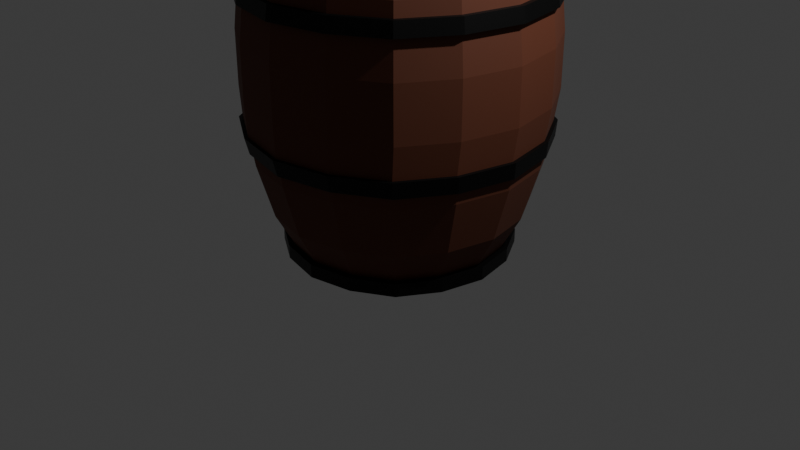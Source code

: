 # Source: Barrel.blend  (saved by Blender 4.4.32; exported with 4.5.12 LTS)
import bpy
from mathutils import Matrix  # noqa: F401  (used for matrix-valued properties, if any)

bpy.ops.wm.read_factory_settings(use_empty=True)
scene = bpy.context.scene
scene.name = 'Scene'

# ---- collections
col_collection = bpy.data.collections.new('Collection'); scene.collection.children.link(col_collection)

# ---- materials (node trees are filled in below, after node groups)
mat_fitting = bpy.data.materials.new('fitting')
mat_wood = bpy.data.materials.new('wood')

# ---- material node trees
mat_fitting.use_nodes = True; mat_fitting.node_tree.nodes.clear()
_N = mat_fitting.node_tree.nodes; _L = mat_fitting.node_tree.links
n0 = _N.new('ShaderNodeBsdfPrincipled'); n0.name = 'プリンシプルBSDF'; n0.location = (10, 300)
n0.inputs[0].default_value = (0.0, 0.0, 0.0, 1.0)
n0.inputs[1].default_value = 0.4286
n1 = _N.new('ShaderNodeOutputMaterial'); n1.name = 'マテリアル出力'; n1.location = (300, 300)
_L.new(n0.outputs[0], n1.inputs[0])
n1.is_active_output = True
mat_wood.use_nodes = True; mat_wood.node_tree.nodes.clear()
_N = mat_wood.node_tree.nodes; _L = mat_wood.node_tree.links
n0 = _N.new('ShaderNodeBsdfPrincipled'); n0.name = 'プリンシプルBSDF'; n0.location = (10, 300)
n0.inputs[0].default_value = (0.107, 0.02586, 0.008638, 1.0)
n0.inputs[2].default_value = 0.7222
n1 = _N.new('ShaderNodeOutputMaterial'); n1.name = 'マテリアル出力'; n1.location = (300, 300)
_L.new(n0.outputs[0], n1.inputs[0])
n1.is_active_output = True

# ---- world
world_world = bpy.data.worlds.new('World'); scene.world = world_world
world_world.use_nodes = True; world_world.node_tree.nodes.clear()
_N = world_world.node_tree.nodes; _L = world_world.node_tree.links
n0 = _N.new('ShaderNodeOutputWorld'); n0.name = 'World Output'; n0.location = (300, 300)
n1 = _N.new('ShaderNodeBackground'); n1.name = 'Background'; n1.location = (10, 300)
n1.inputs[0].default_value = (0.05088, 0.05088, 0.05088, 1.0)
_L.new(n1.outputs[0], n0.inputs[0])
n0.is_active_output = True
world_world.color = (0.05088, 0.05088, 0.05088)
world_world.sun_shadow_jitter_overblur = 0.0

# ---- cameras
cam_camera = bpy.data.cameras.new('Camera')
cam_camera.clip_end = 100.0
cam_camera.ortho_scale = 7.314

# ---- lights
light_light = bpy.data.lights.new('Light', 'POINT')
light_light.energy = 1000.0
light_light.shadow_soft_size = 0.1

# ---- meshes
me_cube = bpy.data.meshes.new('Cube')
me_cube.from_pydata([(0.7855, -0.7855, -0.09798), (0.7855, 0.7855, -0.09798), (-0.7855, 0.7855, -0.09798), (-0.7855, -0.7855, -0.09798), (1.093, 5.727e-10, -0.09798), (2.371e-09, 1.093, -0.09798), (2.371e-09, -1.093, -0.09798), (-1.093, 5.727e-10, -0.09798), (1.003, -0.426, -0.09798), (0.426, 1.003, -0.09798), (-0.426, -1.003, -0.09798), (-1.003, 0.426, -0.09798), (1.003, 0.426, -0.09798), (-0.426, 1.003, -0.09798), (0.426, -1.003, -0.09798), (-1.003, -0.426, -0.09798), (0.92, -0.92, 0.2433), (0.92, 0.92, 0.2433), (-0.92, 0.92, 0.2433), (-0.92, -0.92, 0.2433), (1.28, 6.707e-10, 0.2433), (-4.645e-10, 1.28, 0.2433), (-4.645e-10, -1.28, 0.2433), (-1.28, 6.707e-10, 0.2433), (1.175, -0.4989, 0.2433), (0.4989, 1.175, 0.2433), (-0.4989, -1.175, 0.2433), (-1.175, 0.4989, 0.2433), (1.175, 0.4989, 0.2433), (-0.4989, 1.175, 0.2433), (0.4989, -1.175, 0.2433), (-1.175, -0.4989, 0.2433), (1.036, -1.036, 0.7946), (1.036, 1.036, 0.7946), (-1.036, 1.036, 0.7946), (-1.036, -1.036, 0.7946), (1.441, 1.223e-09, 0.7946), (1.101e-09, 1.441, 0.7946), (1.101e-09, -1.441, 0.7946), (-1.441, 1.223e-09, 0.7946), (1.322, -0.5616, 0.7946), (0.5616, 1.322, 0.7946), (-0.5616, -1.322, 0.7946), (-1.322, 0.5616, 0.7946), (1.322, 0.5616, 0.7946), (-0.5616, 1.322, 0.7946), (0.5616, -1.322, 0.7946), (-1.322, -0.5616, 0.7946), (1.091, -1.091, 1.414), (1.091, 1.091, 1.414), (-1.091, 1.091, 1.414), (-1.091, -1.091, 1.414), (1.518, 1.228e-09, 1.414), (1.239e-08, 1.518, 1.414), (1.239e-08, -1.518, 1.414), (-1.518, 1.228e-09, 1.414), (1.393, -0.5916, 1.414), (0.5916, 1.393, 1.414), (-0.5916, -1.393, 1.414), (-1.393, 0.5916, 1.414), (1.393, 0.5916, 1.414), (-0.5916, 1.393, 1.414), (0.5916, -1.393, 1.414), (-1.393, -0.5916, 1.414), (1.092, -1.092, 1.974), (1.092, 1.092, 1.974), (-1.092, 1.092, 1.974), (-1.092, -1.092, 1.974), (1.52, 1.234e-09, 1.974), (2.104e-09, 1.52, 1.974), (2.104e-09, -1.52, 1.974), (-1.52, 1.234e-09, 1.974), (1.395, -0.5924, 1.974), (0.5924, 1.395, 1.974), (-0.5924, -1.395, 1.974), (-1.395, 0.5924, 1.974), (1.395, 0.5924, 1.974), (-0.5924, 1.395, 1.974), (0.5924, -1.395, 1.974), (-1.395, -0.5924, 1.974), (1.042, -1.042, 2.639), (1.042, 1.042, 2.639), (-1.042, 1.042, 2.639), (-1.042, -1.042, 2.639), (1.45, 1.04e-09, 2.639), (-6.866e-09, 1.45, 2.639), (-6.866e-09, -1.45, 2.639), (-1.45, 1.04e-09, 2.639), (1.33, -0.5649, 2.639), (0.5649, 1.33, 2.639), (-0.5649, -1.33, 2.639), (-1.33, 0.5649, 2.639), (1.33, 0.5649, 2.639), (-0.5649, 1.33, 2.639), (0.5649, -1.33, 2.639), (-1.33, -0.5649, 2.639), (0.9227, -0.9227, 3.171), (0.9227, 0.9227, 3.171), (-0.9227, 0.9227, 3.171), (-0.9227, -0.9227, 3.171), (1.284, 1.347e-09, 3.171), (-5.23e-09, 1.284, 3.171), (-5.23e-09, -1.284, 3.171), (-1.284, 1.347e-09, 3.171), (1.178, -0.5004, 3.171), (0.5004, 1.178, 3.171), (-0.5004, -1.178, 3.171), (-1.178, 0.5004, 3.171), (1.178, 0.5004, 3.171), (-0.5004, 1.178, 3.171), (0.5004, -1.178, 3.171), (-1.178, -0.5004, 3.171), (0.7795, -0.7795, 3.492), (0.7795, 0.7795, 3.492), (-0.7795, 0.7795, 3.492), (-0.7795, -0.7795, 3.492), (1.085, 1.716e-09, 3.492), (-9.649e-09, 1.085, 3.492), (-9.649e-09, -1.085, 3.492), (-1.085, 1.716e-09, 3.492), (0.9952, -0.4227, 3.492), (0.4227, 0.9952, 3.492), (-0.4227, -0.9952, 3.492), (-0.9952, 0.4227, 3.492), (0.9952, 0.4227, 3.492), (-0.4227, 0.9952, 3.492), (0.4227, -0.9952, 3.492), (-0.9952, -0.4227, 3.492), (-1.061, -0.4506, -0.09798), (0.4506, -1.061, -0.09798), (-0.4506, 1.061, -0.09798), (1.061, 0.4506, -0.09798), (-1.061, 0.4506, -0.09798), (-0.4506, -1.061, -0.09798), (0.4506, 1.061, -0.09798), (1.061, -0.4506, -0.09798), (-1.156, 6.057e-10, -0.09798), (2.507e-09, -1.156, -0.09798), (2.507e-09, 1.156, -0.09798), (1.156, 6.057e-10, -0.09798), (-0.8309, -0.8309, -0.09798), (-0.8309, 0.8309, -0.09798), (0.8309, 0.8309, -0.09798), (0.8309, -0.8309, -0.09798), (0.8164, -0.8164, 3.492), (0.8164, 0.8164, 3.492), (-0.8164, 0.8164, 3.492), (-0.8164, -0.8164, 3.492), (1.136, 2.062e-09, 3.492), (-1.011e-08, 1.136, 3.492), (-1.011e-08, -1.136, 3.492), (-1.136, 2.062e-09, 3.492), (1.042, -0.4427, 3.492), (0.4427, 1.042, 3.492), (-0.4427, -1.042, 3.492), (-1.042, 0.4427, 3.492), (1.042, 0.4427, 3.492), (-0.4427, 1.042, 3.492), (0.4427, -1.042, 3.492), (-1.042, -0.4427, 3.492), (0.8164, -0.8164, 3.627), (0.8164, 0.8164, 3.627), (-0.8164, 0.8164, 3.627), (-0.8164, -0.8164, 3.627), (1.136, 2.062e-09, 3.627), (-1.011e-08, 1.136, 3.627), (-1.011e-08, -1.136, 3.627), (-1.136, 2.062e-09, 3.627), (1.042, -0.4427, 3.627), (0.4427, 1.042, 3.627), (-0.4427, -1.042, 3.627), (-1.042, 0.4427, 3.627), (1.042, 0.4427, 3.627), (-0.4427, 1.042, 3.627), (0.4427, -1.042, 3.627), (-1.042, -0.4427, 3.627), (-0.9566, -0.4063, -0.2352), (0.4063, -0.9566, -0.2352), (-0.4063, 0.9566, -0.2352), (0.9566, 0.4063, -0.2352), (-0.9566, 0.4063, -0.2352), (-0.4063, -0.9566, -0.2352), (0.4063, 0.9566, -0.2352), (0.9566, -0.4063, -0.2352), (-1.043, 1.278e-09, -0.2352), (2.261e-09, -1.043, -0.2352), (2.261e-09, 1.043, -0.2352), (1.043, 1.278e-09, -0.2352), (-0.7493, -0.7493, -0.2352), (-0.7493, 0.7493, -0.2352), (0.7493, 0.7493, -0.2352), (0.7493, -0.7493, -0.2352), (0.8309, -0.8309, -0.2352), (0.8309, 0.8309, -0.2352), (-0.8309, 0.8309, -0.2352), (-0.8309, -0.8309, -0.2352), (1.156, 6.057e-10, -0.2352), (2.507e-09, 1.156, -0.2352), (2.507e-09, -1.156, -0.2352), (-1.156, 6.057e-10, -0.2352), (1.061, -0.4506, -0.2352), (0.4506, 1.061, -0.2352), (-0.4506, -1.061, -0.2352), (-1.061, 0.4506, -0.2352), (1.061, 0.4506, -0.2352), (-0.4506, 1.061, -0.2352), (0.4506, -1.061, -0.2352), (-1.061, -0.4506, -0.2352), (0.5678, 1.337, 0.9228), (-1.337, -0.5678, 0.9228), (-1.047, -1.047, 0.9228), (1.337, -0.5678, 0.9228), (0.5678, -1.337, 0.9228), (1.047, -1.047, 0.9228), (3.437e-09, 1.457, 0.9228), (1.047, 1.047, 0.9228), (1.457, 1.224e-09, 0.9228), (1.337, 0.5678, 0.9228), (-1.337, 0.5678, 0.9228), (-1.457, 1.224e-09, 0.9228), (-0.5678, 1.337, 0.9228), (-1.047, 1.047, 0.9228), (-0.5678, -1.337, 0.9228), (3.437e-09, -1.457, 0.9228), (0.7493, -0.7493, -0.1399), (0.7493, 0.7493, -0.1399), (-0.7493, 0.7493, -0.1399), (-0.7493, -0.7493, -0.1399), (1.043, 1.278e-09, -0.1399), (2.261e-09, 1.043, -0.1399), (2.261e-09, -1.043, -0.1399), (-1.043, 1.278e-09, -0.1399), (0.9566, -0.4063, -0.1399), (0.4063, 0.9566, -0.1399), (-0.4063, -0.9566, -0.1399), (-0.9566, 0.4063, -0.1399), (0.9566, 0.4063, -0.1399), (-0.4063, 0.9566, -0.1399), (0.4063, -0.9566, -0.1399), (-0.9566, -0.4063, -0.1399), (0.5846, 1.386, 1.089), (-1.405, -0.6041, 1.089), (-1.102, -1.105, 1.089), (1.388, -0.6041, 1.089), (0.5846, -1.407, 1.089), (1.085, -1.105, 1.089), (-0.008542, 1.511, 1.089), (1.085, 1.083, 1.089), (1.514, -0.01094, 1.089), (1.388, 0.5822, 1.089), (-1.405, 0.5822, 1.089), (-1.531, -0.01094, 1.089), (-0.6017, 1.386, 1.089), (-1.102, 1.083, 1.089), (-0.6017, -1.407, 1.089), (-0.008542, -1.533, 1.089), (3.243e-09, -1.494, 0.9228), (-0.5821, -1.37, 0.9228), (-1.073, 1.073, 0.9228), (-0.5821, 1.37, 0.9228), (-1.494, 1.442e-09, 0.9228), (-1.37, 0.5821, 0.9228), (1.37, 0.5821, 0.9228), (1.494, 1.442e-09, 0.9228), (1.073, 1.073, 0.9228), (3.243e-09, 1.494, 0.9228), (1.073, -1.073, 0.9228), (0.5821, -1.37, 0.9228), (1.37, -0.5821, 0.9228), (-1.073, -1.073, 0.9228), (-1.37, -0.5821, 0.9228), (0.5821, 1.37, 0.9228), (0.7522, -0.7522, 3.627), (0.7522, 0.7522, 3.627), (-0.7522, 0.7522, 3.627), (-0.7522, -0.7522, 3.627), (1.047, 2.046e-09, 3.627), (-9.311e-09, 1.047, 3.627), (-9.311e-09, -1.047, 3.627), (-1.047, 2.046e-09, 3.627), (0.9603, -0.4079, 3.627), (0.4079, 0.9603, 3.627), (-0.4079, -0.9603, 3.627), (-0.9603, 0.4079, 3.627), (0.9603, 0.4079, 3.627), (-0.4079, 0.9603, 3.627), (0.4079, -0.9603, 3.627), (-0.9603, -0.4079, 3.627), (0.7522, -0.7522, 3.557), (0.7522, 0.7522, 3.557), (-0.7522, 0.7522, 3.557), (-0.7522, -0.7522, 3.557), (1.047, 2.046e-09, 3.557), (-1.865e-09, 1.047, 3.557), (-1.865e-09, -1.047, 3.557), (-1.047, 2.046e-09, 3.557), (0.9603, -0.4079, 3.557), (0.4079, 0.9603, 3.557), (-0.4079, -0.9603, 3.557), (-0.9603, 0.4079, 3.557), (0.9603, 0.4079, 3.557), (-0.4079, 0.9603, 3.557), (0.4079, -0.9603, 3.557), (-0.9603, -0.4079, 3.557), (0.5697, 1.35, 1.089), (-1.37, -0.5892, 1.089), (-1.075, -1.077, 1.089), (1.353, -0.5892, 1.089), (0.5697, -1.372, 1.089), (1.058, -1.077, 1.089), (-0.008542, 1.473, 1.089), (1.058, 1.055, 1.089), (1.475, -0.01094, 1.089), (1.353, 0.5673, 1.089), (-1.37, 0.5673, 1.089), (-1.492, -0.01094, 1.089), (-0.5868, 1.35, 1.089), (-1.075, 1.055, 1.089), (-0.5868, -1.372, 1.089), (-0.008542, -1.495, 1.089), (1.053, -1.053, 2.496), (0.5709, -1.344, 2.496), (-4.933e-09, -1.465, 2.496), (1.344, -0.5709, 2.496), (-1.053, -1.053, 2.496), (-1.344, -0.5709, 2.496), (-1.465, 1.082e-09, 2.496), (0.5709, 1.344, 2.496), (1.053, 1.053, 2.496), (1.465, 1.082e-09, 2.496), (-0.5709, -1.344, 2.496), (-4.933e-09, 1.465, 2.496), (-1.344, 0.5709, 2.496), (-1.053, 1.053, 2.496), (-0.5709, 1.344, 2.496), (1.344, 0.5709, 2.496), (1.086, -1.086, 2.496), (0.589, -1.387, 2.496), (-5.09e-09, -1.512, 2.496), (1.387, -0.589, 2.496), (-1.086, -1.086, 2.496), (-1.387, -0.589, 2.496), (-1.512, 1.117e-09, 2.496), (0.589, 1.387, 2.496), (1.086, 1.086, 2.496), (1.512, 1.117e-09, 2.496), (-0.589, -1.387, 2.496), (-5.09e-09, 1.512, 2.496), (-1.387, 0.589, 2.496), (-1.086, 1.086, 2.496), (-0.589, 1.387, 2.496), (1.387, 0.589, 2.496), (0.577, -1.358, 2.348), (-2.943e-09, -1.481, 2.348), (-1.358, -0.577, 2.348), (-1.481, 1.125e-09, 2.348), (1.064, 1.064, 2.348), (-1.064, 1.064, 2.348), (-0.577, 1.358, 2.348), (1.064, -1.064, 2.348), (1.358, -0.577, 2.348), (-1.064, -1.064, 2.348), (0.577, 1.358, 2.348), (1.481, 1.125e-09, 2.348), (-0.577, -1.358, 2.348), (-2.943e-09, 1.481, 2.348), (-1.358, 0.577, 2.348), (1.358, 0.577, 2.348), (0.5978, -1.407, 2.348), (-2.511e-09, -1.534, 2.348), (-1.407, -0.5978, 2.348), (-1.534, 3.582e-10, 2.348), (1.102, 1.102, 2.348), (-1.102, 1.102, 2.348), (-0.5978, 1.407, 2.348), (1.102, -1.102, 2.348), (1.407, -0.5978, 2.348), (-1.102, -1.102, 2.348), (0.5978, 1.407, 2.348), (1.534, 3.582e-10, 2.348), (-0.5978, -1.407, 2.348), (-2.511e-09, 1.534, 2.348), (-1.407, 0.5978, 2.348), (1.407, 0.5978, 2.348)], [], [(201, 193, 190, 182), (1, 9, 25, 17), (138, 134, 201, 197), (136, 132, 203, 199), (130, 138, 197, 205), (128, 136, 199, 207), (142, 131, 204, 193), (134, 142, 193, 201), (135, 143, 192, 200), (140, 128, 207, 195), (132, 141, 194, 203), (133, 140, 195, 202), (199, 203, 180, 184), (129, 137, 198, 206), (131, 139, 196, 204), (141, 130, 205, 194), (143, 129, 206, 192), (137, 133, 202, 198), (21, 29, 45, 37), (8, 4, 20, 24), (3, 10, 26, 19), (9, 5, 21, 25), (2, 11, 27, 18), (10, 6, 22, 26), (13, 2, 18, 29), (11, 7, 23, 27), (4, 12, 28, 20), (12, 1, 17, 28), (5, 13, 29, 21), (14, 0, 16, 30), (6, 14, 30, 22), (0, 8, 24, 16), (15, 3, 19, 31), (7, 15, 31, 23), (30, 16, 32, 46), (22, 30, 46, 38), (16, 24, 40, 32), (31, 19, 35, 47), (23, 31, 47, 39), (17, 25, 41, 33), (24, 20, 36, 40), (19, 26, 42, 35), (25, 21, 37, 41), (18, 27, 43, 34), (26, 22, 38, 42), (29, 18, 34, 45), (27, 23, 39, 43), (20, 28, 44, 36), (28, 17, 33, 44), (56, 52, 68, 72), (321, 320, 80, 94), (51, 58, 74, 67), (57, 53, 69, 73), (50, 59, 75, 66), (58, 54, 70, 74), (61, 50, 66, 77), (59, 55, 71, 75), (52, 60, 76, 68), (60, 49, 65, 76), (53, 61, 77, 69), (62, 48, 64, 78), (54, 62, 78, 70), (48, 56, 72, 64), (63, 51, 67, 79), (55, 63, 79, 71), (49, 57, 73, 65), (88, 84, 100, 104), (322, 321, 94, 86), (320, 323, 88, 80), (325, 324, 83, 95), (326, 325, 95, 87), (328, 327, 89, 81), (323, 329, 84, 88), (324, 330, 90, 83), (327, 331, 85, 89), (333, 332, 91, 82), (330, 322, 86, 90), (334, 333, 82, 93), (332, 326, 87, 91), (329, 335, 92, 84), (335, 328, 81, 92), (331, 334, 93, 85), (110, 96, 112, 126), (83, 90, 106, 99), (89, 85, 101, 105), (82, 91, 107, 98), (90, 86, 102, 106), (93, 82, 98, 109), (91, 87, 103, 107), (84, 92, 108, 100), (92, 81, 97, 108), (85, 93, 109, 101), (94, 80, 96, 110), (86, 94, 110, 102), (80, 88, 104, 96), (95, 83, 99, 111), (87, 95, 111, 103), (81, 89, 105, 97), (0, 14, 129, 143), (102, 110, 126, 118), (96, 104, 120, 112), (111, 99, 115, 127), (103, 111, 127, 119), (97, 105, 121, 113), (104, 100, 116, 120), (99, 106, 122, 115), (105, 101, 117, 121), (98, 107, 123, 114), (106, 102, 118, 122), (109, 98, 114, 125), (107, 103, 119, 123), (100, 108, 124, 116), (108, 97, 113, 124), (101, 109, 125, 117), (139, 135, 200, 196), (4, 8, 135, 139), (12, 4, 139, 131), (8, 0, 143, 135), (2, 13, 130, 141), (15, 7, 136, 128), (11, 2, 141, 132), (9, 1, 142, 134), (1, 12, 131, 142), (10, 3, 140, 133), (3, 15, 128, 140), (7, 11, 132, 136), (13, 5, 138, 130), (6, 10, 133, 137), (14, 6, 137, 129), (5, 9, 134, 138), (114, 146, 157, 125), (119, 151, 155, 123), (124, 156, 148, 116), (113, 145, 156, 124), (125, 157, 149, 117), (112, 144, 158, 126), (126, 158, 150, 118), (120, 152, 144, 112), (115, 147, 159, 127), (127, 159, 151, 119), (121, 153, 145, 113), (116, 148, 152, 120), (122, 154, 147, 115), (117, 149, 153, 121), (123, 155, 146, 114), (118, 150, 154, 122), (144, 160, 174, 158), (158, 174, 166, 150), (152, 168, 160, 144), (147, 163, 175, 159), (159, 175, 167, 151), (153, 169, 161, 145), (148, 164, 168, 152), (154, 170, 163, 147), (149, 165, 169, 153), (155, 171, 162, 146), (150, 166, 170, 154), (146, 162, 173, 157), (151, 167, 171, 155), (156, 172, 164, 148), (145, 161, 172, 156), (157, 173, 165, 149), (175, 287, 279, 167), (273, 289, 300, 284), (169, 281, 273, 161), (164, 276, 280, 168), (170, 282, 275, 163), (165, 277, 281, 169), (171, 283, 274, 162), (166, 278, 282, 170), (162, 274, 285, 173), (167, 279, 283, 171), (172, 284, 276, 164), (161, 273, 284, 172), (173, 285, 277, 165), (160, 272, 286, 174), (174, 286, 278, 166), (168, 280, 272, 160), (163, 275, 287, 175), (296, 292, 300, 289, 297, 293, 301, 290, 299, 295, 303, 291, 298, 294, 302, 288), (285, 301, 293, 277), (272, 288, 302, 286), (286, 302, 294, 278), (280, 296, 288, 272), (275, 291, 303, 287), (287, 303, 295, 279), (281, 297, 289, 273), (276, 292, 296, 280), (282, 298, 291, 275), (277, 293, 297, 281), (283, 299, 290, 274), (278, 294, 298, 282), (274, 290, 301, 285), (279, 295, 299, 283), (284, 300, 292, 276), (195, 207, 176, 188), (192, 206, 177, 191), (197, 201, 182, 186), (203, 194, 189, 180), (204, 196, 187, 179), (193, 204, 179, 190), (194, 205, 178, 189), (205, 197, 186, 178), (207, 199, 184, 176), (200, 192, 191, 183), (202, 195, 188, 181), (206, 198, 185, 177), (196, 200, 183, 187), (198, 202, 181, 185), (182, 190, 225, 233), (184, 180, 235, 231), (185, 181, 234, 230), (187, 183, 232, 228), (177, 185, 230, 238), (181, 188, 227, 234), (183, 191, 224, 232), (176, 184, 231, 239), (178, 186, 229, 237), (189, 178, 237, 226), (190, 179, 236, 225), (179, 187, 228, 236), (180, 189, 226, 235), (186, 182, 233, 229), (191, 177, 238, 224), (188, 176, 239, 227), (236, 228, 232, 224, 238, 230, 234, 227, 239, 231, 235, 226, 237, 229, 233, 225), (34, 43, 218, 221), (41, 37, 214, 208), (35, 42, 222, 210), (40, 36, 216, 211), (33, 41, 208, 215), (39, 47, 209, 219), (47, 35, 210, 209), (32, 40, 211, 213), (38, 46, 212, 223), (46, 32, 213, 212), (37, 45, 220, 214), (44, 33, 215, 217), (36, 44, 217, 216), (43, 39, 219, 218), (45, 34, 221, 220), (42, 38, 223, 222), (216, 217, 262, 263), (215, 208, 271, 264), (217, 215, 264, 262), (211, 216, 263, 268), (214, 220, 259, 265), (210, 222, 257, 269), (212, 213, 266, 267), (208, 214, 265, 271), (223, 212, 267, 256), (222, 223, 256, 257), (221, 218, 261, 258), (213, 211, 268, 266), (220, 221, 258, 259), (209, 210, 269, 270), (218, 219, 260, 261), (219, 209, 270, 260), (258, 261, 250, 253), (266, 268, 243, 245), (259, 258, 253, 252), (270, 269, 242, 241), (261, 260, 251, 250), (260, 270, 241, 251), (263, 262, 249, 248), (264, 271, 240, 247), (262, 264, 247, 249), (268, 263, 248, 243), (265, 259, 252, 246), (269, 257, 254, 242), (267, 266, 245, 244), (271, 265, 246, 240), (256, 267, 244, 255), (257, 256, 255, 254), (247, 240, 304, 311), (249, 247, 311, 313), (243, 248, 312, 307), (246, 252, 316, 310), (242, 254, 318, 306), (244, 245, 309, 308), (240, 246, 310, 304), (255, 244, 308, 319), (254, 255, 319, 318), (253, 250, 314, 317), (245, 243, 307, 309), (252, 253, 317, 316), (241, 242, 306, 305), (250, 251, 315, 314), (251, 241, 305, 315), (248, 249, 313, 312), (58, 318, 319, 54), (51, 306, 318, 58), (63, 305, 306, 51), (55, 315, 305, 63), (59, 314, 315, 55), (50, 317, 314, 59), (61, 316, 317, 50), (53, 310, 316, 61), (57, 304, 310, 53), (49, 311, 304, 57), (60, 313, 311, 49), (52, 312, 313, 60), (56, 307, 312, 52), (48, 309, 307, 56), (62, 308, 309, 48), (54, 319, 308, 62), (377, 380, 346, 340), (377, 340, 341, 370), (370, 341, 342, 371), (371, 342, 348, 382), (382, 348, 349, 373), (373, 349, 350, 374), (374, 350, 347, 381), (381, 347, 343, 378), (378, 343, 344, 372), (372, 344, 351, 383), (345, 379, 383, 351), (339, 376, 379, 345), (336, 375, 376, 339), (337, 368, 375, 336), (338, 369, 368, 337), (346, 380, 369, 338), (335, 351, 344, 328), (323, 339, 345, 329), (329, 345, 351, 335), (328, 344, 343, 327), (332, 348, 342, 326), (326, 342, 341, 325), (334, 350, 349, 333), (325, 341, 340, 324), (330, 346, 338, 322), (320, 336, 339, 323), (333, 349, 348, 332), (322, 338, 337, 321), (327, 343, 347, 331), (331, 347, 350, 334), (321, 337, 336, 320), (324, 340, 346, 330), (78, 64, 359, 352), (70, 78, 352, 353), (64, 72, 360, 359), (79, 67, 361, 354), (71, 79, 354, 355), (65, 73, 362, 356), (72, 68, 363, 360), (67, 74, 364, 361), (73, 69, 365, 362), (66, 75, 366, 357), (74, 70, 353, 364), (77, 66, 357, 358), (75, 71, 355, 366), (68, 76, 367, 363), (76, 65, 356, 367), (69, 77, 358, 365), (358, 357, 373, 374), (355, 354, 370, 371), (366, 355, 371, 382), (356, 362, 378, 372), (363, 367, 383, 379), (360, 363, 379, 376), (367, 356, 372, 383), (361, 364, 380, 377), (352, 359, 375, 368), (365, 358, 374, 381), (362, 365, 381, 378), (353, 352, 368, 369), (357, 366, 382, 373), (359, 360, 376, 375), (364, 353, 369, 380), (354, 361, 377, 370)])
me_cube.polygons.foreach_set('material_index', [0, 1, 0, 0, 0, 0, 0, 0, 0, 0, 0, 0, 0, 0, 0, 0, 0, 0, 1, 1, 1, 1, 1, 1, 1, 1, 1, 1, 1, 1, 1, 1, 1, 1, 1, 1, 1, 1, 1, 1, 1, 1, 1, 1, 1, 1, 1, 1, 1, 1, 1, 1, 1, 1, 1, 1, 1, 1, 1, 1, 1, 1, 1, 1, 1, 1, 1, 1, 1, 1, 1, 1, 1, 1, 1, 1, 1, 1, 1, 1, 1, 1, 1, 1, 1, 1, 1, 1, 1, 1, 1, 1, 1, 1, 1, 1, 1, 1, 0, 1, 1, 1, 1, 1, 1, 1, 1, 1, 1, 1, 1, 1, 1, 1, 0, 0, 0, 0, 0, 0, 0, 0, 0, 0, 0, 0, 0, 0, 0, 0, 0, 0, 0, 0, 0, 0, 0, 0, 0, 0, 0, 0, 0, 0, 0, 0, 0, 0, 0, 0, 0, 0, 0, 0, 0, 0, 0, 0, 0, 0, 0, 0, 0, 0, 0, 0, 0, 0, 0, 0, 0, 0, 0, 0, 0, 0, 0, 0, 0, 1, 0, 0, 0, 0, 0, 0, 0, 0, 0, 0, 0, 0, 0, 0, 0, 0, 0, 0, 0, 0, 0, 0, 0, 0, 0, 0, 0, 0, 0, 0, 0, 0, 0, 0, 0, 0, 0, 0, 0, 0, 0, 0, 0, 0, 0, 1, 1, 1, 1, 1, 1, 1, 1, 1, 1, 1, 1, 1, 1, 1, 1, 1, 0, 0, 0, 0, 0, 0, 0, 0, 0, 0, 0, 0, 0, 0, 0, 0, 0, 0, 0, 0, 0, 0, 0, 0, 0, 0, 0, 0, 0, 0, 0, 0, 0, 0, 0, 0, 0, 0, 0, 0, 0, 0, 0, 0, 0, 0, 0, 0, 1, 1, 1, 1, 1, 1, 1, 1, 1, 1, 1, 1, 1, 1, 1, 1, 0, 0, 0, 0, 0, 0, 0, 0, 0, 0, 0, 0, 0, 0, 0, 0, 0, 0, 0, 0, 0, 0, 0, 0, 0, 0, 0, 0, 0, 0, 0, 0, 1, 1, 1, 1, 1, 1, 1, 1, 1, 1, 1, 1, 1, 1, 1, 1, 0, 0, 0, 0, 0, 0, 0, 0, 0, 0, 0, 0, 0, 0, 0, 0])
_uv = me_cube.uv_layers.new(name='UVMap')
_uv.uv.foreach_set('vector', [0.2869, 0.649, 0.3008, 0.6089, 0.3101, 0.6149, 0.2975, 0.6511, 0.939, 0.8521, 0.939, 0.8922, 0.9061, 0.8955, 0.906, 0.8486, 0.2134, 0.7249, 0.213, 0.684, 0.2261, 0.684, 0.2265, 0.7249, 0.9035, 0.275, 0.9046, 0.2336, 0.9177, 0.2336, 0.9166, 0.2751, 0.214, 0.7556, 0.2134, 0.7249, 0.2265, 0.7249, 0.2271, 0.7556, 0.6909, 0.8191, 0.6915, 0.7782, 0.7046, 0.7783, 0.704, 0.8192, 0.213, 0.6416, 0.2134, 0.6031, 0.2265, 0.6031, 0.2261, 0.6416, 0.213, 0.684, 0.213, 0.6416, 0.2261, 0.6416, 0.2261, 0.684, 0.7049, 0.9, 0.7046, 0.8615, 0.7177, 0.8616, 0.718, 0.9, 0.6906, 0.8615, 0.6909, 0.8191, 0.704, 0.8192, 0.7037, 0.8616, 0.9046, 0.2336, 0.9047, 0.1911, 0.9178, 0.1911, 0.9177, 0.2336, 0.6909, 0.9, 0.6906, 0.8615, 0.7037, 0.8616, 0.704, 0.9, 0.4179, 0.7782, 0.3739, 0.7782, 0.376, 0.7676, 0.4157, 0.7676, 0.7049, 0.8191, 0.7055, 0.7782, 0.7186, 0.7783, 0.718, 0.8191, 0.2134, 0.6031, 0.214, 0.5715, 0.2271, 0.5715, 0.2265, 0.6031, 0.9047, 0.1911, 0.9035, 0.1534, 0.9166, 0.1534, 0.9178, 0.1911, 0.7046, 0.8615, 0.7049, 0.8191, 0.718, 0.8191, 0.7177, 0.8616, 0.6915, 0.9315, 0.6909, 0.9, 0.704, 0.9, 0.7046, 0.9316, 0.9064, 0.9408, 0.9072, 0.9748, 0.8543, 0.9876, 0.8535, 0.9493, 0.3855, 0.9132, 0.3861, 0.943, 0.3532, 0.9577, 0.3525, 0.9228, 0.2202, 0.8659, 0.2204, 0.9023, 0.1874, 0.9119, 0.1871, 0.8693, 0.939, 0.8922, 0.9394, 0.9309, 0.9064, 0.9408, 0.9061, 0.8955, 1.0, 0.05602, 0.9999, 0.09617, 0.9685, 0.09874, 0.9687, 0.05172, 0.2204, 0.9023, 0.221, 0.9321, 0.1881, 0.9468, 0.1874, 0.9119, 0.9988, 0.02033, 1.0, 0.05602, 0.9687, 0.05172, 0.9673, 0.009922, 0.9999, 0.09617, 0.9988, 0.1354, 0.9673, 0.1447, 0.9685, 0.09874, 0.94, 0.7859, 0.9394, 0.8157, 0.9065, 0.806, 0.9072, 0.771, 0.9394, 0.8157, 0.939, 0.8521, 0.906, 0.8486, 0.9065, 0.806, 0.9394, 0.9309, 0.94, 0.9599, 0.9072, 0.9748, 0.9064, 0.9408, 0.3855, 0.8367, 0.3853, 0.8768, 0.3522, 0.8802, 0.3525, 0.8332, 0.3861, 0.798, 0.3855, 0.8367, 0.3525, 0.8332, 0.3532, 0.7879, 0.3853, 0.8768, 0.3855, 0.9132, 0.3525, 0.9228, 0.3522, 0.8802, 0.2204, 0.8258, 0.2202, 0.8659, 0.1871, 0.8693, 0.1874, 0.8223, 0.221, 0.7871, 0.2204, 0.8258, 0.1874, 0.8223, 0.1881, 0.777, 0.3525, 0.8332, 0.3522, 0.8802, 0.2992, 0.8829, 0.2995, 0.8301, 0.3532, 0.7879, 0.3525, 0.8332, 0.2995, 0.8301, 0.3002, 0.7791, 0.3522, 0.8802, 0.3525, 0.9228, 0.2995, 0.9309, 0.2992, 0.8829, 0.1874, 0.8223, 0.1871, 0.8693, 0.134, 0.872, 0.1343, 0.8191, 0.1881, 0.777, 0.1874, 0.8223, 0.1343, 0.8191, 0.1351, 0.7682, 0.906, 0.8486, 0.9061, 0.8955, 0.8531, 0.8984, 0.853, 0.8455, 0.3525, 0.9228, 0.3532, 0.9577, 0.3002, 0.9702, 0.2995, 0.9309, 0.1871, 0.8693, 0.1874, 0.9119, 0.1343, 0.92, 0.134, 0.872, 0.9061, 0.8955, 0.9064, 0.9408, 0.8535, 0.9493, 0.8531, 0.8984, 0.9687, 0.05172, 0.9685, 0.09874, 0.917, 0.1009, 0.9171, 0.04795, 0.1874, 0.9119, 0.1881, 0.9468, 0.1351, 0.9593, 0.1343, 0.92, 0.9673, 0.009922, 0.9687, 0.05172, 0.9171, 0.04795, 0.9156, 0.0009116, 0.9685, 0.09874, 0.9673, 0.1447, 0.9156, 0.1526, 0.917, 0.1009, 0.9072, 0.771, 0.9065, 0.806, 0.8535, 0.7976, 0.8543, 0.7583, 0.9065, 0.806, 0.906, 0.8486, 0.853, 0.8455, 0.8535, 0.7976, 0.8088, 0.9172, 0.8096, 0.9587, 0.7561, 0.9586, 0.7553, 0.9171, 0.6759, 0.83, 0.6756, 0.8837, 0.662, 0.8834, 0.6623, 0.8302, 0.8711, 0.1098, 0.8715, 0.1603, 0.818, 0.1601, 0.8177, 0.1095, 0.8679, 0.4305, 0.8683, 0.4841, 0.8149, 0.4842, 0.8144, 0.4305, 0.09085, 0.8171, 0.09069, 0.8729, 0.03737, 0.8728, 0.03753, 0.8169, 0.8715, 0.1603, 0.8723, 0.2017, 0.8189, 0.2016, 0.818, 0.1601, 0.08924, 0.7675, 0.09085, 0.8171, 0.03753, 0.8169, 0.03592, 0.7673, 0.09069, 0.8729, 0.08924, 0.9273, 0.03592, 0.9273, 0.03737, 0.8728, 0.8692, 0.2828, 0.8683, 0.3242, 0.8149, 0.3241, 0.8157, 0.2827, 0.8683, 0.3242, 0.8678, 0.3748, 0.8144, 0.3747, 0.8149, 0.3241, 0.8683, 0.4841, 0.8692, 0.5245, 0.8157, 0.5246, 0.8149, 0.4842, 0.8088, 0.811, 0.8084, 0.8667, 0.755, 0.8665, 0.7553, 0.8107, 0.8096, 0.7574, 0.8088, 0.811, 0.7553, 0.8107, 0.7561, 0.757, 0.8084, 0.8667, 0.8088, 0.9172, 0.7553, 0.9171, 0.755, 0.8665, 0.8715, 0.05405, 0.8711, 0.1098, 0.8177, 0.1095, 0.818, 0.05374, 0.8723, 0.000387, 0.8715, 0.05405, 0.818, 0.05374, 0.8189, 6.341e-09, 0.8678, 0.3748, 0.8679, 0.4305, 0.8144, 0.4305, 0.8144, 0.3747, 0.6623, 0.9316, 0.663, 0.9712, 0.6125, 0.9578, 0.6119, 0.9227, 0.6767, 0.7782, 0.6759, 0.83, 0.6623, 0.8302, 0.663, 0.779, 0.6756, 0.8837, 0.6759, 0.9325, 0.6623, 0.9316, 0.662, 0.8834, 0.5805, 0.83, 0.5802, 0.8837, 0.5665, 0.8834, 0.5668, 0.8302, 0.5813, 0.7782, 0.5805, 0.83, 0.5668, 0.8302, 0.5677, 0.7789, 0.9948, 0.3714, 0.9949, 0.4251, 0.9812, 0.4248, 0.9811, 0.3717, 0.6759, 0.9325, 0.6767, 0.9725, 0.663, 0.9712, 0.6623, 0.9316, 0.5802, 0.8837, 0.5805, 0.9325, 0.5668, 0.9316, 0.5665, 0.8834, 0.9949, 0.4251, 0.9953, 0.4769, 0.9816, 0.4761, 0.9812, 0.4248, 0.4859, 0.8635, 0.485, 0.9173, 0.4713, 0.9169, 0.4722, 0.8636, 0.5805, 0.9325, 0.5813, 0.9725, 0.5677, 0.9712, 0.5668, 0.9316, 0.485, 0.8157, 0.4859, 0.8635, 0.4722, 0.8636, 0.4713, 0.8163, 0.485, 0.9173, 0.4829, 0.9698, 0.4692, 0.9688, 0.4713, 0.9169, 0.9961, 0.2827, 0.9953, 0.3226, 0.9816, 0.3234, 0.9824, 0.2839, 0.9953, 0.3226, 0.9948, 0.3714, 0.9811, 0.3717, 0.9816, 0.3234, 0.9953, 0.4769, 0.9961, 0.5158, 0.9824, 0.5146, 0.9816, 0.4761, 0.6119, 0.8329, 0.6116, 0.88, 0.5813, 0.8761, 0.5816, 0.8363, 0.5665, 0.8834, 0.5668, 0.9316, 0.5165, 0.9227, 0.5161, 0.88, 0.9812, 0.4248, 0.9816, 0.4761, 0.9311, 0.4673, 0.9307, 0.4219, 0.4722, 0.8636, 0.4713, 0.9169, 0.4196, 0.9137, 0.4204, 0.8665, 0.5668, 0.9316, 0.5677, 0.9712, 0.5172, 0.9577, 0.5165, 0.9227, 0.4713, 0.8163, 0.4722, 0.8636, 0.4204, 0.8665, 0.4196, 0.8246, 0.4713, 0.9169, 0.4692, 0.9688, 0.4177, 0.9597, 0.4196, 0.9137, 0.9824, 0.2839, 0.9816, 0.3234, 0.9311, 0.3321, 0.9318, 0.297, 0.9816, 0.3234, 0.9811, 0.3717, 0.9307, 0.3748, 0.9311, 0.3321, 0.4692, 0.7782, 0.4713, 0.8163, 0.4196, 0.8246, 0.4177, 0.7909, 0.6623, 0.8302, 0.662, 0.8834, 0.6116, 0.88, 0.6119, 0.8329, 0.663, 0.779, 0.6623, 0.8302, 0.6119, 0.8329, 0.6125, 0.7875, 0.662, 0.8834, 0.6623, 0.9316, 0.6119, 0.9227, 0.6116, 0.88, 0.5668, 0.8302, 0.5665, 0.8834, 0.5161, 0.88, 0.5165, 0.8329, 0.5677, 0.7789, 0.5668, 0.8302, 0.5165, 0.8329, 0.5172, 0.7875, 0.9811, 0.3717, 0.9812, 0.4248, 0.9307, 0.4219, 0.9307, 0.3748, 0.7002, 0.728, 0.7134, 0.69, 0.7193, 0.6912, 0.7054, 0.7313, 0.6125, 0.7875, 0.6119, 0.8329, 0.5816, 0.8363, 0.5821, 0.798, 0.6116, 0.88, 0.6119, 0.9227, 0.5816, 0.9122, 0.5813, 0.8761, 0.5165, 0.8329, 0.5161, 0.88, 0.4859, 0.8761, 0.4862, 0.8363, 0.5172, 0.7875, 0.5165, 0.8329, 0.4862, 0.8363, 0.4868, 0.7979, 0.9307, 0.3748, 0.9307, 0.4219, 0.9004, 0.4183, 0.9003, 0.3785, 0.6119, 0.9227, 0.6125, 0.9578, 0.5821, 0.9418, 0.5816, 0.9122, 0.5161, 0.88, 0.5165, 0.9227, 0.4862, 0.9122, 0.4859, 0.8761, 0.9307, 0.4219, 0.9311, 0.4673, 0.9007, 0.4567, 0.9004, 0.4183, 0.4204, 0.8665, 0.4196, 0.9137, 0.3877, 0.9103, 0.3884, 0.8705, 0.5165, 0.9227, 0.5172, 0.9577, 0.4868, 0.9418, 0.4862, 0.9122, 0.4196, 0.8246, 0.4204, 0.8665, 0.3884, 0.8705, 0.3877, 0.8351, 0.4196, 0.9137, 0.4177, 0.9597, 0.3861, 0.9492, 0.3877, 0.9103, 0.9318, 0.297, 0.9311, 0.3321, 0.9007, 0.3424, 0.9013, 0.3128, 0.9311, 0.3321, 0.9307, 0.3748, 0.9003, 0.3785, 0.9007, 0.3424, 0.4177, 0.7909, 0.4196, 0.8246, 0.3877, 0.8351, 0.3861, 0.8066, 0.7055, 0.9315, 0.7049, 0.9, 0.718, 0.9, 0.7186, 0.9316, 0.6329, 0.7723, 0.6709, 0.7554, 0.6744, 0.7603, 0.6342, 0.7782, 0.5913, 0.7723, 0.6329, 0.7723, 0.6342, 0.7782, 0.5901, 0.7782, 0.6709, 0.7554, 0.7002, 0.728, 0.7054, 0.7313, 0.6744, 0.7603, 0.5222, 0.6122, 0.509, 0.6502, 0.5031, 0.649, 0.5171, 0.6089, 0.6311, 0.5679, 0.5895, 0.5679, 0.5883, 0.562, 0.6323, 0.562, 0.5515, 0.5848, 0.5222, 0.6122, 0.5171, 0.6089, 0.548, 0.5799, 0.5259, 0.7298, 0.5534, 0.7591, 0.55, 0.7643, 0.521, 0.7333, 0.5534, 0.7591, 0.5913, 0.7723, 0.5901, 0.7782, 0.55, 0.7643, 0.6965, 0.6104, 0.6691, 0.5811, 0.6724, 0.5759, 0.7014, 0.6069, 0.6691, 0.5811, 0.6311, 0.5679, 0.6323, 0.562, 0.6724, 0.5759, 0.5895, 0.5679, 0.5515, 0.5848, 0.548, 0.5799, 0.5883, 0.562, 0.509, 0.6502, 0.509, 0.6918, 0.5031, 0.693, 0.5031, 0.649, 0.7134, 0.6484, 0.6965, 0.6104, 0.7014, 0.6069, 0.7193, 0.6472, 0.7134, 0.69, 0.7134, 0.6484, 0.7193, 0.6472, 0.7193, 0.6912, 0.509, 0.6918, 0.5259, 0.7298, 0.521, 0.7333, 0.5031, 0.693, 0.5841, 0.3315, 0.5799, 0.3288, 0.5662, 0.3682, 0.571, 0.3691, 0.6509, 0.2875, 0.6499, 0.2827, 0.6104, 0.3002, 0.6132, 0.3042, 0.6527, 0.4903, 0.6517, 0.4951, 0.695, 0.4951, 0.694, 0.4903, 0.615, 0.4772, 0.6123, 0.4814, 0.6517, 0.4951, 0.6527, 0.4903, 0.571, 0.3691, 0.5662, 0.3682, 0.5662, 0.4114, 0.571, 0.4104, 0.7608, 0.4463, 0.765, 0.449, 0.7787, 0.4096, 0.7739, 0.4087, 0.7739, 0.4087, 0.7787, 0.4096, 0.7787, 0.3664, 0.7739, 0.3674, 0.7317, 0.4736, 0.7345, 0.4776, 0.765, 0.449, 0.7608, 0.4463, 0.7299, 0.3005, 0.7326, 0.2964, 0.6932, 0.2827, 0.6922, 0.2875, 0.6922, 0.2875, 0.6932, 0.2827, 0.6499, 0.2827, 0.6509, 0.2875, 0.5878, 0.4482, 0.5838, 0.451, 0.6123, 0.4814, 0.615, 0.4772, 0.694, 0.4903, 0.695, 0.4951, 0.7345, 0.4776, 0.7317, 0.4736, 0.7571, 0.3296, 0.7611, 0.3268, 0.7326, 0.2964, 0.7299, 0.3005, 0.571, 0.4104, 0.5662, 0.4114, 0.5838, 0.451, 0.5878, 0.4482, 0.6132, 0.3042, 0.6104, 0.3002, 0.5799, 0.3288, 0.5841, 0.3315, 0.7739, 0.3674, 0.7787, 0.3664, 0.7611, 0.3268, 0.7571, 0.3296, 0.9306, 0.2359, 0.9178, 0.2358, 0.919, 0.2729, 0.9318, 0.273, 0.6896, 0.7782, 0.6767, 0.7782, 0.6774, 0.8084, 0.6902, 0.8084, 0.9307, 0.1941, 0.9179, 0.1941, 0.9178, 0.2358, 0.9306, 0.2359, 0.6906, 0.8902, 0.6777, 0.8902, 0.6773, 0.928, 0.6902, 0.928, 0.6902, 0.928, 0.6773, 0.928, 0.6767, 0.959, 0.6896, 0.959, 0.9602, 0.5846, 0.9474, 0.5846, 0.9476, 0.6224, 0.9605, 0.6224, 0.9318, 0.1534, 0.919, 0.1534, 0.9179, 0.1941, 0.9307, 0.1941, 0.6905, 0.8486, 0.6777, 0.8486, 0.6777, 0.8902, 0.6906, 0.8902, 0.9596, 0.5536, 0.9467, 0.5536, 0.9474, 0.5846, 0.9602, 0.5846, 0.2345, 0.7984, 0.2216, 0.7983, 0.2219, 0.8361, 0.2347, 0.8362, 0.6902, 0.8084, 0.6774, 0.8084, 0.6777, 0.8486, 0.6905, 0.8486, 0.2347, 0.8362, 0.2219, 0.8361, 0.2216, 0.8778, 0.2345, 0.8778, 0.2339, 0.7674, 0.221, 0.7673, 0.2216, 0.7983, 0.2345, 0.7984, 0.9602, 0.6641, 0.9474, 0.6641, 0.9467, 0.7042, 0.9596, 0.7043, 0.9605, 0.6224, 0.9476, 0.6224, 0.9474, 0.6641, 0.9602, 0.6641, 0.2345, 0.8778, 0.2216, 0.8778, 0.221, 0.9179, 0.2339, 0.918, 0.7378, 0.1949, 0.733, 0.1879, 0.6965, 0.2041, 0.6983, 0.2125, 0.2271, 0.6349, 0.2338, 0.6349, 0.2342, 0.6001, 0.2275, 0.6001, 0.5695, 0.08552, 0.5779, 0.08715, 0.5905, 0.05083, 0.5832, 0.0461, 0.6532, 1.533e-08, 0.655, 0.008359, 0.6949, 0.008359, 0.6965, 1.749e-08, 0.782, 0.1269, 0.7737, 0.1253, 0.761, 0.1616, 0.7683, 0.1664, 0.5695, 0.1288, 0.5779, 0.127, 0.5779, 0.08715, 0.5695, 0.08552, 0.6551, 0.2125, 0.6567, 0.2041, 0.6204, 0.1915, 0.6156, 0.1988, 0.782, 0.08369, 0.7737, 0.08546, 0.7737, 0.1253, 0.782, 0.1269, 0.6156, 0.1988, 0.6204, 0.1915, 0.5941, 0.1634, 0.5871, 0.1683, 0.6983, 0.2125, 0.6965, 0.2041, 0.6567, 0.2041, 0.6551, 0.2125, 0.6137, 0.01757, 0.6186, 0.02454, 0.655, 0.008359, 0.6532, 1.533e-08, 0.5832, 0.0461, 0.5905, 0.05083, 0.6186, 0.02454, 0.6137, 0.01757, 0.5871, 0.1683, 0.5941, 0.1634, 0.5779, 0.127, 0.5695, 0.1288, 0.7359, 0.0137, 0.7312, 0.02098, 0.7575, 0.04904, 0.7644, 0.04416, 0.7644, 0.04416, 0.7575, 0.04904, 0.7737, 0.08546, 0.782, 0.08369, 0.6965, 1.749e-08, 0.6949, 0.008359, 0.7312, 0.02098, 0.7359, 0.0137, 0.7683, 0.1664, 0.761, 0.1616, 0.733, 0.1879, 0.7378, 0.1949, 0.117, 0.5715, 0.07711, 0.5715, 0.04069, 0.5877, 0.01263, 0.614, -6.124e-09, 0.6503, -4.411e-09, 0.6902, 0.01619, 0.7266, 0.04247, 0.7547, 0.07879, 0.7673, 0.1186, 0.7673, 0.1551, 0.7511, 0.1831, 0.7248, 0.1957, 0.6885, 0.1957, 0.6486, 0.1796, 0.6122, 0.1533, 0.5842, 0.2281, 0.7381, 0.2348, 0.7381, 0.2342, 0.7103, 0.2275, 0.7103, 0.9605, 0.629, 0.9672, 0.629, 0.9674, 0.5906, 0.9607, 0.5906, 0.9607, 0.5906, 0.9674, 0.5906, 0.968, 0.5536, 0.9613, 0.5536, 0.9607, 0.6638, 0.9674, 0.6638, 0.9672, 0.629, 0.9605, 0.629, 0.2774, 0.8892, 0.2841, 0.8893, 0.2843, 0.8508, 0.2776, 0.8508, 0.2776, 0.8508, 0.2843, 0.8508, 0.2849, 0.8138, 0.2782, 0.8138, 0.2272, 0.6733, 0.2339, 0.6733, 0.2338, 0.6349, 0.2271, 0.6349, 0.9613, 0.6924, 0.968, 0.6924, 0.9674, 0.6638, 0.9607, 0.6638, 0.2776, 0.9241, 0.2843, 0.9241, 0.2841, 0.8893, 0.2774, 0.8892, 0.2275, 0.7103, 0.2342, 0.7103, 0.2339, 0.6733, 0.2272, 0.6733, 0.943, 0.226, 0.9497, 0.226, 0.9498, 0.1875, 0.9431, 0.1875, 0.2782, 0.9526, 0.2849, 0.9526, 0.2843, 0.9241, 0.2776, 0.9241, 0.9431, 0.1875, 0.9498, 0.1875, 0.9487, 0.1534, 0.942, 0.1534, 0.942, 0.2635, 0.9487, 0.2635, 0.9497, 0.226, 0.943, 0.226, 0.2275, 0.6001, 0.2342, 0.6001, 0.2348, 0.5715, 0.2281, 0.5715, 0.4892, 0.7313, 0.4582, 0.7603, 0.452, 0.7515, 0.4799, 0.7253, 0.4562, 0.5759, 0.4852, 0.6069, 0.4764, 0.6131, 0.4502, 0.5852, 0.2869, 0.693, 0.2869, 0.649, 0.2975, 0.6511, 0.2975, 0.6908, 0.3739, 0.7782, 0.3338, 0.7643, 0.3398, 0.755, 0.376, 0.7676, 0.3318, 0.5799, 0.3721, 0.562, 0.3743, 0.5726, 0.338, 0.5887, 0.3008, 0.6089, 0.3318, 0.5799, 0.338, 0.5887, 0.3101, 0.6149, 0.3338, 0.7643, 0.3048, 0.7333, 0.3136, 0.7271, 0.3398, 0.755, 0.3048, 0.7333, 0.2869, 0.693, 0.2975, 0.6908, 0.3136, 0.7271, 0.4582, 0.7603, 0.4179, 0.7782, 0.4157, 0.7676, 0.452, 0.7515, 0.4161, 0.562, 0.4562, 0.5759, 0.4502, 0.5852, 0.414, 0.5726, 0.5031, 0.6912, 0.4892, 0.7313, 0.4799, 0.7253, 0.4925, 0.6891, 0.4852, 0.6069, 0.5031, 0.6472, 0.4925, 0.6494, 0.4764, 0.6131, 0.3721, 0.562, 0.4161, 0.562, 0.414, 0.5726, 0.3743, 0.5726, 0.5031, 0.6472, 0.5031, 0.6912, 0.4925, 0.6891, 0.4925, 0.6494, 0.2771, 0.8423, 0.2774, 0.877, 0.2683, 0.877, 0.268, 0.8423, 0.2611, 0.8157, 0.2616, 0.8442, 0.2525, 0.8442, 0.252, 0.8157, 0.965, 0.7847, 0.9653, 0.8215, 0.9562, 0.8215, 0.9559, 0.7847, 0.942, 0.1534, 0.941, 0.1908, 0.9319, 0.1908, 0.9329, 0.1534, 0.9644, 0.757, 0.965, 0.7847, 0.9559, 0.7847, 0.9553, 0.757, 0.9653, 0.8215, 0.9653, 0.8598, 0.9562, 0.8598, 0.9562, 0.8215, 0.941, 0.1908, 0.9409, 0.2291, 0.9318, 0.2291, 0.9319, 0.1908, 0.965, 0.8945, 0.9644, 0.9229, 0.9553, 0.9229, 0.9559, 0.8945, 0.2616, 0.9172, 0.2611, 0.954, 0.252, 0.954, 0.2525, 0.9171, 0.2618, 0.8789, 0.2616, 0.9172, 0.2525, 0.9171, 0.2527, 0.8788, 0.2774, 0.877, 0.2771, 0.9153, 0.268, 0.9152, 0.2683, 0.877, 0.2771, 0.9153, 0.2766, 0.9521, 0.2675, 0.9521, 0.268, 0.9152, 0.2616, 0.8442, 0.2618, 0.8789, 0.2527, 0.8788, 0.2525, 0.8442, 0.2766, 0.8139, 0.2771, 0.8423, 0.268, 0.8423, 0.2675, 0.8138, 0.9409, 0.2291, 0.942, 0.2631, 0.9329, 0.2631, 0.9318, 0.2291, 0.9653, 0.8598, 0.965, 0.8945, 0.9559, 0.8945, 0.9562, 0.8598, 0.7599, 0.5781, 0.7961, 0.562, 0.8358, 0.562, 0.872, 0.5746, 0.8982, 0.6025, 0.9143, 0.6388, 0.9143, 0.6785, 0.9017, 0.7147, 0.8738, 0.7409, 0.8375, 0.757, 0.7978, 0.757, 0.7616, 0.7444, 0.7355, 0.7165, 0.7193, 0.6802, 0.7193, 0.6405, 0.7319, 0.6043, 0.9171, 0.04795, 0.917, 0.1009, 0.9049, 0.1011, 0.905, 0.04756, 0.8531, 0.8984, 0.8535, 0.9493, 0.8412, 0.9502, 0.8408, 0.8987, 0.134, 0.872, 0.1343, 0.92, 0.122, 0.9207, 0.1217, 0.8723, 0.2995, 0.9309, 0.3002, 0.9702, 0.288, 0.9714, 0.2872, 0.9317, 0.853, 0.8455, 0.8531, 0.8984, 0.8408, 0.8987, 0.8407, 0.8452, 0.1351, 0.7682, 0.1343, 0.8191, 0.122, 0.8188, 0.1228, 0.7673, 0.1343, 0.8191, 0.134, 0.872, 0.1217, 0.8723, 0.122, 0.8188, 0.2992, 0.8829, 0.2995, 0.9309, 0.2872, 0.9317, 0.2869, 0.8832, 0.3002, 0.7791, 0.2995, 0.8301, 0.2872, 0.8297, 0.288, 0.7782, 0.2995, 0.8301, 0.2992, 0.8829, 0.2869, 0.8832, 0.2872, 0.8297, 0.8535, 0.9493, 0.8543, 0.9876, 0.842, 0.9889, 0.8412, 0.9502, 0.8535, 0.7976, 0.853, 0.8455, 0.8407, 0.8452, 0.8412, 0.7967, 0.8543, 0.7583, 0.8535, 0.7976, 0.8412, 0.7967, 0.842, 0.757, 0.917, 0.1009, 0.9156, 0.1526, 0.9035, 0.1534, 0.9049, 0.1011, 0.9156, 0.0009116, 0.9171, 0.04795, 0.905, 0.04756, 0.9035, 1.012e-09, 0.1343, 0.92, 0.1351, 0.9593, 0.1228, 0.9605, 0.122, 0.9207, 0.3976, 0.2861, 0.3469, 0.3086, 0.3449, 0.3058, 0.3969, 0.2827, 0.3079, 0.3452, 0.2903, 0.3958, 0.2869, 0.3951, 0.3049, 0.3433, 0.3469, 0.3086, 0.3079, 0.3452, 0.3049, 0.3433, 0.3449, 0.3058, 0.4531, 0.2861, 0.3976, 0.2861, 0.3969, 0.2827, 0.4538, 0.2827, 0.2903, 0.4512, 0.3128, 0.5019, 0.31, 0.5039, 0.2869, 0.452, 0.5452, 0.4994, 0.5628, 0.4489, 0.5662, 0.4496, 0.5482, 0.5014, 0.5403, 0.3427, 0.5037, 0.3037, 0.5056, 0.3007, 0.5431, 0.3407, 0.2903, 0.3958, 0.2903, 0.4512, 0.2869, 0.452, 0.2869, 0.3951, 0.5628, 0.3934, 0.5403, 0.3427, 0.5431, 0.3407, 0.5662, 0.3927, 0.5628, 0.4489, 0.5628, 0.3934, 0.5662, 0.3927, 0.5662, 0.4496, 0.3494, 0.541, 0.4, 0.5586, 0.3993, 0.562, 0.3475, 0.544, 0.5037, 0.3037, 0.4531, 0.2861, 0.4538, 0.2827, 0.5056, 0.3007, 0.3128, 0.5019, 0.3494, 0.541, 0.3475, 0.544, 0.31, 0.5039, 0.5061, 0.536, 0.5452, 0.4994, 0.5482, 0.5014, 0.5081, 0.5389, 0.4, 0.5586, 0.4555, 0.5586, 0.4562, 0.562, 0.3993, 0.562, 0.4555, 0.5586, 0.5061, 0.536, 0.5081, 0.5389, 0.4562, 0.562, 0.213, 0.6206, 0.2128, 0.6755, 0.1972, 0.6771, 0.1974, 0.6212, 0.9303, 0.6656, 0.9306, 0.7153, 0.9147, 0.7155, 0.9143, 0.6648, 0.2114, 0.5718, 0.213, 0.6206, 0.1974, 0.6212, 0.1957, 0.5715, 0.2511, 0.6255, 0.2508, 0.6803, 0.2348, 0.6812, 0.2352, 0.6253, 0.2128, 0.6755, 0.2114, 0.729, 0.1957, 0.7317, 0.1972, 0.6771, 0.252, 0.5727, 0.2511, 0.6255, 0.2352, 0.6253, 0.236, 0.5715, 0.2847, 0.5737, 0.2838, 0.6145, 0.268, 0.6131, 0.2688, 0.5715, 0.2833, 0.6642, 0.2834, 0.719, 0.2675, 0.7196, 0.2675, 0.6637, 0.2838, 0.6145, 0.2833, 0.6642, 0.2675, 0.6637, 0.268, 0.6131, 0.9306, 0.7153, 0.9314, 0.7561, 0.9155, 0.757, 0.9147, 0.7155, 0.2838, 0.7718, 0.2847, 0.8114, 0.2688, 0.8138, 0.2679, 0.7734, 0.2508, 0.6803, 0.2511, 0.73, 0.2352, 0.7319, 0.2348, 0.6812, 0.9306, 0.6108, 0.9303, 0.6656, 0.9143, 0.6648, 0.9147, 0.6089, 0.2834, 0.719, 0.2838, 0.7718, 0.2679, 0.7734, 0.2675, 0.7196, 0.9314, 0.558, 0.9306, 0.6108, 0.9147, 0.6089, 0.9155, 0.5551, 0.2511, 0.73, 0.252, 0.7708, 0.236, 0.7734, 0.2352, 0.7319, 0.06176, 0.5532, 0.02354, 0.5124, 0.02654, 0.5103, 0.0638, 0.5501, 0.1146, 0.5715, 0.06176, 0.5532, 0.0638, 0.5501, 0.1153, 0.5679, 0.2255, 0.548, 0.1725, 0.5715, 0.1718, 0.5679, 0.2234, 0.545, 6.701e-09, 0.4594, 5.478e-09, 0.4015, 0.003594, 0.4022, 0.003594, 0.4587, 0.2229, 0.3052, 0.2611, 0.346, 0.2581, 0.3481, 0.2209, 0.3084, 0.2847, 0.457, 0.2663, 0.5098, 0.2632, 0.5077, 0.2811, 0.4563, 0.02354, 0.5124, 6.701e-09, 0.4594, 0.003594, 0.4587, 0.02654, 0.5103, 0.2847, 0.399, 0.2847, 0.457, 0.2811, 0.4563, 0.2811, 0.3998, 0.2611, 0.346, 0.2847, 0.399, 0.2811, 0.3998, 0.2581, 0.3481, 0.01836, 0.3486, 0.05917, 0.3104, 0.06127, 0.3134, 0.02149, 0.3507, 0.2663, 0.5098, 0.2255, 0.548, 0.2234, 0.545, 0.2632, 0.5077, 5.478e-09, 0.4015, 0.01836, 0.3486, 0.02149, 0.3507, 0.003594, 0.4022, 0.1701, 0.2869, 0.2229, 0.3052, 0.2209, 0.3084, 0.1694, 0.2905, 0.05917, 0.3104, 0.1121, 0.2869, 0.1129, 0.2905, 0.06127, 0.3134, 0.1121, 0.2869, 0.1701, 0.2869, 0.1694, 0.2905, 0.1129, 0.2905, 0.1725, 0.5715, 0.1146, 0.5715, 0.1153, 0.5679, 0.1718, 0.5679, 0.8715, 0.1603, 0.9026, 0.1591, 0.9035, 0.1995, 0.8723, 0.2017, 0.8711, 0.1098, 0.9023, 0.1097, 0.9026, 0.1591, 0.8715, 0.1603, 0.8715, 0.05405, 0.9026, 0.05525, 0.9023, 0.1097, 0.8711, 0.1098, 0.8723, 0.000387, 0.9035, 0.002798, 0.9026, 0.05525, 0.8715, 0.05405, 0.09069, 0.8729, 0.1215, 0.8738, 0.1201, 0.927, 0.08924, 0.9273, 0.09085, 0.8171, 0.1217, 0.8193, 0.1215, 0.8738, 0.09069, 0.8729, 0.08924, 0.7675, 0.1201, 0.7708, 0.1217, 0.8193, 0.09085, 0.8171, 0.8683, 0.4841, 0.8995, 0.4824, 0.9003, 0.5218, 0.8692, 0.5245, 0.8679, 0.4305, 0.8991, 0.43, 0.8995, 0.4824, 0.8683, 0.4841, 0.8678, 0.3748, 0.899, 0.3755, 0.8991, 0.43, 0.8679, 0.4305, 0.8683, 0.3242, 0.8995, 0.3261, 0.899, 0.3755, 0.8678, 0.3748, 0.8692, 0.2828, 0.9003, 0.2857, 0.8995, 0.3261, 0.8683, 0.3242, 0.8088, 0.9172, 0.84, 0.9143, 0.8407, 0.9548, 0.8096, 0.9587, 0.8084, 0.8667, 0.8396, 0.865, 0.84, 0.9143, 0.8088, 0.9172, 0.8088, 0.811, 0.84, 0.8105, 0.8396, 0.865, 0.8084, 0.8667, 0.8096, 0.7574, 0.8407, 0.7581, 0.84, 0.8105, 0.8088, 0.811, 0.2675, 0.7228, 0.2674, 0.6665, 0.2533, 0.6669, 0.2533, 0.7224, 0.2675, 0.7228, 0.2533, 0.7224, 0.2528, 0.7727, 0.2669, 0.7739, 0.2669, 0.7739, 0.2528, 0.7727, 0.252, 0.8139, 0.2661, 0.8157, 0.9541, 0.757, 0.94, 0.7587, 0.9408, 0.7999, 0.9549, 0.7988, 0.9549, 0.7988, 0.9408, 0.7999, 0.9411, 0.8502, 0.9553, 0.8499, 0.9553, 0.8499, 0.9411, 0.8502, 0.9408, 0.9057, 0.9549, 0.9062, 0.9549, 0.9062, 0.9408, 0.9057, 0.94, 0.9591, 0.9541, 0.9604, 0.9455, 0.5536, 0.9314, 0.5553, 0.9322, 0.5965, 0.9464, 0.5954, 0.9464, 0.5954, 0.9322, 0.5965, 0.9326, 0.6468, 0.9467, 0.6465, 0.9467, 0.6465, 0.9326, 0.6468, 0.9322, 0.7023, 0.9464, 0.7028, 0.9314, 0.7557, 0.9455, 0.757, 0.9464, 0.7028, 0.9322, 0.7023, 0.235, 0.8287, 0.2489, 0.8284, 0.2504, 0.7734, 0.2364, 0.7745, 0.2348, 0.8842, 0.2487, 0.8848, 0.2489, 0.8284, 0.235, 0.8287, 0.2364, 0.9336, 0.2504, 0.9348, 0.2487, 0.8848, 0.2348, 0.8842, 0.2528, 0.6135, 0.267, 0.6123, 0.2661, 0.5715, 0.252, 0.5733, 0.2533, 0.6669, 0.2674, 0.6665, 0.267, 0.6123, 0.2528, 0.6135, 0.3482, 0.02701, 0.3456, 0.02337, 0.3051, 0.06133, 0.3089, 0.0638, 0.4549, 0.004357, 0.4558, -1.311e-09, 0.3982, 4.751e-10, 0.3991, 0.004357, 0.3991, 0.004357, 0.3982, 4.751e-10, 0.3456, 0.02337, 0.3482, 0.02701, 0.3089, 0.0638, 0.3051, 0.06133, 0.2869, 0.1138, 0.2912, 0.1146, 0.4015, 0.2783, 0.4007, 0.2827, 0.4582, 0.2827, 0.4573, 0.2783, 0.4573, 0.2783, 0.4582, 0.2827, 0.5108, 0.2593, 0.5082, 0.2557, 0.3139, 0.2214, 0.3103, 0.2239, 0.3482, 0.2644, 0.3507, 0.2606, 0.5082, 0.2557, 0.5108, 0.2593, 0.5513, 0.2213, 0.5475, 0.2189, 0.5652, 0.168, 0.5695, 0.1689, 0.5695, 0.1113, 0.5652, 0.1123, 0.5057, 0.02203, 0.5082, 0.01823, 0.4558, -1.311e-09, 0.4549, 0.004357, 0.3507, 0.2606, 0.3482, 0.2644, 0.4007, 0.2827, 0.4015, 0.2783, 0.5652, 0.1123, 0.5695, 0.1113, 0.5462, 0.05875, 0.5425, 0.0613, 0.2912, 0.1146, 0.2869, 0.1138, 0.2869, 0.1713, 0.2912, 0.1704, 0.2912, 0.1704, 0.2869, 0.1713, 0.3103, 0.2239, 0.3139, 0.2214, 0.5425, 0.0613, 0.5462, 0.05875, 0.5082, 0.01823, 0.5057, 0.02203, 0.5475, 0.2189, 0.5513, 0.2213, 0.5695, 0.1689, 0.5652, 0.168, 0.7553, 0.8107, 0.755, 0.8665, 0.7193, 0.8656, 0.7197, 0.8113, 0.7561, 0.757, 0.7553, 0.8107, 0.7197, 0.8113, 0.7204, 0.7589, 0.755, 0.8665, 0.7553, 0.9171, 0.7197, 0.9148, 0.7193, 0.8656, 0.818, 0.05374, 0.8177, 0.1095, 0.782, 0.1086, 0.7824, 0.05426, 0.8189, 6.341e-09, 0.818, 0.05374, 0.7824, 0.05426, 0.7832, 0.001922, 0.8144, 0.3747, 0.8144, 0.4305, 0.7787, 0.4298, 0.7787, 0.3755, 0.7553, 0.9171, 0.7561, 0.9586, 0.7204, 0.9552, 0.7197, 0.9148, 0.8177, 0.1095, 0.818, 0.1601, 0.7824, 0.1578, 0.782, 0.1086, 0.8144, 0.4305, 0.8149, 0.4842, 0.7791, 0.4821, 0.7787, 0.4298, 0.03753, 0.8169, 0.03737, 0.8728, 0.001412, 0.8721, 0.001572, 0.8177, 0.818, 0.1601, 0.8189, 0.2016, 0.7832, 0.1982, 0.7824, 0.1578, 0.03592, 0.7673, 0.03753, 0.8169, 0.001572, 0.8177, 9.435e-09, 0.7694, 0.03737, 0.8728, 0.03592, 0.9273, -2.664e-09, 0.9252, 0.001412, 0.8721, 0.8157, 0.2827, 0.8149, 0.3241, 0.7792, 0.3262, 0.78, 0.2858, 0.8149, 0.3241, 0.8144, 0.3747, 0.7787, 0.3755, 0.7792, 0.3262, 0.8149, 0.4842, 0.8157, 0.5246, 0.78, 0.5215, 0.7791, 0.4821, 0.0279, 0.2243, 0.06508, 0.264, 0.06224, 0.2684, 0.02372, 0.2273, 0.1728, 0.2819, 0.2243, 0.259, 0.2273, 0.2632, 0.1739, 0.2869, 0.1164, 0.2819, 0.1728, 0.2819, 0.1739, 0.2869, 0.1155, 0.2869, 0.02286, 0.06508, 0.005003, 0.1164, -3.759e-09, 0.1155, 0.0185, 0.06224, 0.1141, 0.005003, 0.06255, 0.0279, 0.05963, 0.02372, 0.113, 9.242e-09, 0.1704, 0.005003, 0.1141, 0.005003, 0.113, 9.242e-09, 0.1714, 9.474e-09, 0.06255, 0.0279, 0.02286, 0.06508, 0.0185, 0.06224, 0.05963, 0.02372, 0.264, 0.2218, 0.2819, 0.1704, 0.2869, 0.1714, 0.2684, 0.2246, 0.259, 0.06255, 0.2218, 0.02286, 0.2246, 0.0185, 0.2632, 0.05963, 0.005003, 0.1728, 0.0279, 0.2243, 0.02372, 0.2273, -3.948e-09, 0.1739, 0.005003, 0.1164, 0.005003, 0.1728, -3.948e-09, 0.1739, -3.759e-09, 0.1155, 0.2819, 0.1141, 0.259, 0.06255, 0.2632, 0.05963, 0.2869, 0.113, 0.06508, 0.264, 0.1164, 0.2819, 0.1155, 0.2869, 0.06224, 0.2684, 0.2218, 0.02286, 0.1704, 0.005003, 0.1714, 9.474e-09, 0.2246, 0.0185, 0.2819, 0.1704, 0.2819, 0.1141, 0.2869, 0.113, 0.2869, 0.1714, 0.2243, 0.259, 0.264, 0.2218, 0.2684, 0.2246, 0.2273, 0.2632])
me_cube.materials.append(mat_fitting)
me_cube.materials.append(mat_wood)
me_cube.use_mirror_vertex_groups = False
me_cube.update()

# ---- objects
ob_barrel = bpy.data.objects.new('Barrel', me_cube)
ob_light = bpy.data.objects.new('Light', light_light)
ob_camera = bpy.data.objects.new('Camera', cam_camera)

# ---- transforms, parenting, visibility, modifiers, constraints
ob_barrel.location = (0.0, 0.0, 0.0)
ob_barrel.lock_rotations_4d = False
ob_barrel.empty_display_type = 'ARROWS'
ob_barrel.lineart.crease_threshold = 0.0
ob_light.location = (4.076, 1.005, 5.904)
ob_light.rotation_euler = (0.6503, 0.05522, 1.866)
ob_light.lock_rotations_4d = False
ob_light.empty_display_type = 'ARROWS'
ob_light.color = (0.0, 0.0, 0.0, 0.0)
ob_light.lineart.crease_threshold = 0.0
ob_camera.location = (7.359, -6.926, 4.958)
ob_camera.rotation_euler = (1.109, 0.0, 0.8149)
ob_camera.lock_rotations_4d = False
ob_camera.empty_display_type = 'ARROWS'
ob_camera.color = (0.0, 0.0, 0.0, 0.0)
ob_camera.display_type = 'WIRE'
ob_camera.lineart.crease_threshold = 0.0

# ---- collection membership
col_collection.objects.link(ob_barrel)
col_collection.objects.link(ob_light)
col_collection.objects.link(ob_camera)

# ---- scene / render settings (as saved in the file)
scene.camera = ob_camera
scene.frame_start = 1; scene.frame_end = 250; scene.frame_set(1)
scene.render.engine = 'BLENDER_EEVEE_NEXT'
bpy.context.view_layer.update()

